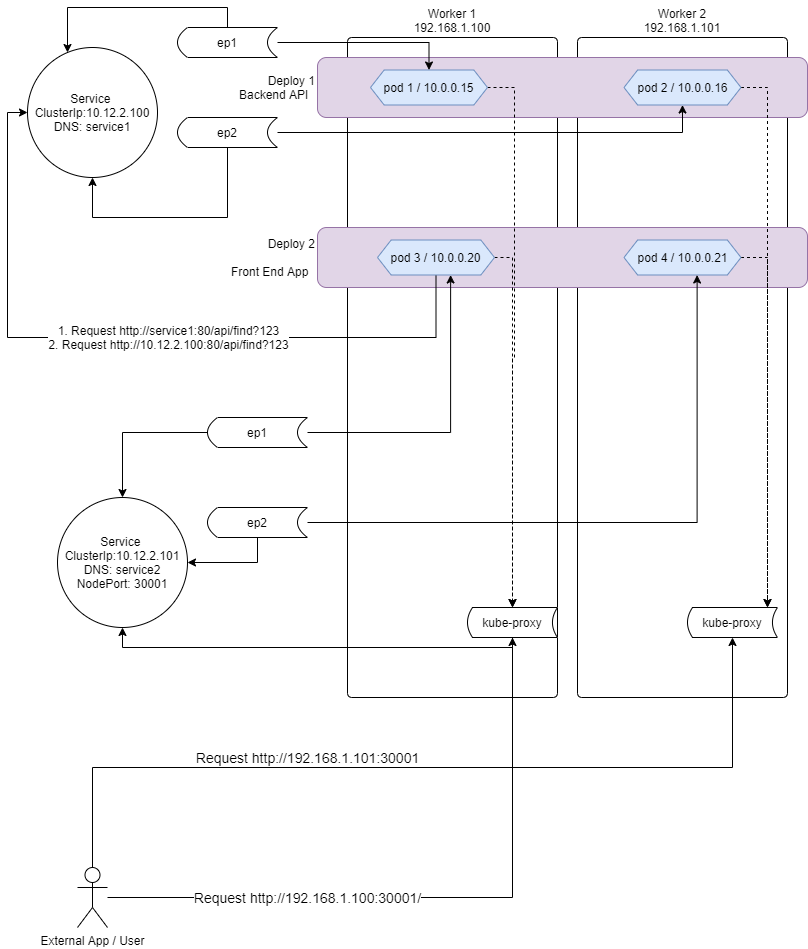

The diagram above was exported from draw.io. Its source (the exported page's mxGraphModel, read from the mxfile embedded in the PNG):
<mxGraphModel dx="1024" dy="592" grid="1" gridSize="10" guides="1" tooltips="1" connect="1" arrows="1" fold="1" page="1" pageScale="1" pageWidth="827" pageHeight="1169" math="0" shadow="0">
  <root>
    <mxCell id="sFnPfA8Q7PvxNzKJ5cbe-0" />
    <mxCell id="sFnPfA8Q7PvxNzKJ5cbe-1" parent="sFnPfA8Q7PvxNzKJ5cbe-0" />
    <mxCell id="sFnPfA8Q7PvxNzKJ5cbe-2" value="Worker 1&lt;br&gt;192.168.1.100" style="rounded=1;whiteSpace=wrap;html=1;arcSize=2;labelPosition=center;verticalLabelPosition=top;align=center;verticalAlign=bottom;" vertex="1" parent="sFnPfA8Q7PvxNzKJ5cbe-1">
      <mxGeometry x="350" y="100" width="210" height="660" as="geometry" />
    </mxCell>
    <mxCell id="sFnPfA8Q7PvxNzKJ5cbe-37" style="edgeStyle=orthogonalEdgeStyle;rounded=0;orthogonalLoop=1;jettySize=auto;html=1;entryX=0.5;entryY=1;entryDx=0;entryDy=0;" edge="1" parent="sFnPfA8Q7PvxNzKJ5cbe-1" source="sFnPfA8Q7PvxNzKJ5cbe-3" target="sFnPfA8Q7PvxNzKJ5cbe-24">
      <mxGeometry relative="1" as="geometry">
        <Array as="points">
          <mxPoint x="515" y="710" />
          <mxPoint x="125" y="710" />
        </Array>
      </mxGeometry>
    </mxCell>
    <mxCell id="sFnPfA8Q7PvxNzKJ5cbe-3" value="kube-proxy" style="shape=dataStorage;whiteSpace=wrap;html=1;size=0.0560003662109375;" vertex="1" parent="sFnPfA8Q7PvxNzKJ5cbe-1">
      <mxGeometry x="470" y="670" width="90" height="30" as="geometry" />
    </mxCell>
    <mxCell id="sFnPfA8Q7PvxNzKJ5cbe-4" value="Worker 2&lt;br&gt;192.168.1.101" style="rounded=1;whiteSpace=wrap;html=1;arcSize=2;labelPosition=center;verticalLabelPosition=top;align=center;verticalAlign=bottom;" vertex="1" parent="sFnPfA8Q7PvxNzKJ5cbe-1">
      <mxGeometry x="580" y="100" width="210" height="660" as="geometry" />
    </mxCell>
    <mxCell id="sFnPfA8Q7PvxNzKJ5cbe-5" value="kube-proxy" style="shape=dataStorage;whiteSpace=wrap;html=1;size=0.0560003662109375;" vertex="1" parent="sFnPfA8Q7PvxNzKJ5cbe-1">
      <mxGeometry x="690" y="670" width="90" height="30" as="geometry" />
    </mxCell>
    <mxCell id="sFnPfA8Q7PvxNzKJ5cbe-6" value="Deploy 1&lt;br&gt;Backend API&amp;nbsp;&amp;nbsp;" style="rounded=1;whiteSpace=wrap;html=1;labelPosition=left;verticalLabelPosition=middle;align=right;verticalAlign=middle;fillColor=#e1d5e7;strokeColor=#9673a6;" vertex="1" parent="sFnPfA8Q7PvxNzKJ5cbe-1">
      <mxGeometry x="320" y="120" width="490" height="60" as="geometry" />
    </mxCell>
    <mxCell id="sFnPfA8Q7PvxNzKJ5cbe-7" value="Deploy 2&lt;br&gt;&lt;br&gt;Front End App&amp;nbsp;&amp;nbsp;" style="rounded=1;whiteSpace=wrap;html=1;labelPosition=left;verticalLabelPosition=middle;align=right;verticalAlign=middle;fillColor=#e1d5e7;strokeColor=#9673a6;" vertex="1" parent="sFnPfA8Q7PvxNzKJ5cbe-1">
      <mxGeometry x="320" y="290" width="490" height="60" as="geometry" />
    </mxCell>
    <mxCell id="sFnPfA8Q7PvxNzKJ5cbe-8" style="edgeStyle=orthogonalEdgeStyle;rounded=0;orthogonalLoop=1;jettySize=auto;html=1;entryX=0.5;entryY=0;entryDx=0;entryDy=0;dashed=1;" edge="1" parent="sFnPfA8Q7PvxNzKJ5cbe-1" source="sFnPfA8Q7PvxNzKJ5cbe-9" target="sFnPfA8Q7PvxNzKJ5cbe-3">
      <mxGeometry relative="1" as="geometry">
        <Array as="points">
          <mxPoint x="517" y="150" />
          <mxPoint x="517" y="420" />
        </Array>
      </mxGeometry>
    </mxCell>
    <mxCell id="sFnPfA8Q7PvxNzKJ5cbe-9" value="pod 1 / 10.0.0.15" style="shape=hexagon;perimeter=hexagonPerimeter2;whiteSpace=wrap;html=1;size=0.11666641235351563;fillColor=#dae8fc;strokeColor=#6c8ebf;" vertex="1" parent="sFnPfA8Q7PvxNzKJ5cbe-1">
      <mxGeometry x="373" y="132.5" width="117" height="35" as="geometry" />
    </mxCell>
    <mxCell id="sFnPfA8Q7PvxNzKJ5cbe-10" style="edgeStyle=orthogonalEdgeStyle;rounded=0;orthogonalLoop=1;jettySize=auto;html=1;dashed=1;" edge="1" parent="sFnPfA8Q7PvxNzKJ5cbe-1" source="sFnPfA8Q7PvxNzKJ5cbe-11" target="sFnPfA8Q7PvxNzKJ5cbe-5">
      <mxGeometry relative="1" as="geometry">
        <Array as="points">
          <mxPoint x="770" y="150" />
        </Array>
      </mxGeometry>
    </mxCell>
    <mxCell id="sFnPfA8Q7PvxNzKJ5cbe-11" value="pod 2 / 10.0.0.16" style="shape=hexagon;perimeter=hexagonPerimeter2;whiteSpace=wrap;html=1;size=0.11666641235351563;fillColor=#dae8fc;strokeColor=#6c8ebf;" vertex="1" parent="sFnPfA8Q7PvxNzKJ5cbe-1">
      <mxGeometry x="626.5" y="132.5" width="117" height="35" as="geometry" />
    </mxCell>
    <mxCell id="sFnPfA8Q7PvxNzKJ5cbe-12" value="&lt;font style=&quot;font-size: 12px&quot;&gt;1. Request http://service1:80/api/find?123&lt;br&gt;2. Request http://10.12.2.100:80/api/find?123&lt;br&gt;&lt;/font&gt;" style="edgeStyle=orthogonalEdgeStyle;rounded=0;orthogonalLoop=1;jettySize=auto;html=1;entryX=0;entryY=0.5;entryDx=0;entryDy=0;" edge="1" parent="sFnPfA8Q7PvxNzKJ5cbe-1" source="sFnPfA8Q7PvxNzKJ5cbe-14" target="sFnPfA8Q7PvxNzKJ5cbe-17">
      <mxGeometry x="-0.1038" relative="1" as="geometry">
        <Array as="points">
          <mxPoint x="438" y="400" />
          <mxPoint x="10" y="400" />
          <mxPoint x="10" y="175" />
        </Array>
        <mxPoint as="offset" />
      </mxGeometry>
    </mxCell>
    <mxCell id="sFnPfA8Q7PvxNzKJ5cbe-13" style="edgeStyle=orthogonalEdgeStyle;rounded=0;orthogonalLoop=1;jettySize=auto;html=1;dashed=1;entryX=0.5;entryY=0;entryDx=0;entryDy=0;" edge="1" parent="sFnPfA8Q7PvxNzKJ5cbe-1" source="sFnPfA8Q7PvxNzKJ5cbe-14" target="sFnPfA8Q7PvxNzKJ5cbe-3">
      <mxGeometry relative="1" as="geometry">
        <mxPoint x="520" y="430" as="targetPoint" />
        <Array as="points">
          <mxPoint x="515" y="320" />
        </Array>
      </mxGeometry>
    </mxCell>
    <mxCell id="sFnPfA8Q7PvxNzKJ5cbe-14" value="pod 3 / 10.0.0.20" style="shape=hexagon;perimeter=hexagonPerimeter2;whiteSpace=wrap;html=1;size=0.11666641235351563;fillColor=#dae8fc;strokeColor=#6c8ebf;" vertex="1" parent="sFnPfA8Q7PvxNzKJ5cbe-1">
      <mxGeometry x="380" y="302.5" width="117" height="35" as="geometry" />
    </mxCell>
    <mxCell id="sFnPfA8Q7PvxNzKJ5cbe-15" style="edgeStyle=orthogonalEdgeStyle;rounded=0;orthogonalLoop=1;jettySize=auto;html=1;dashed=1;" edge="1" parent="sFnPfA8Q7PvxNzKJ5cbe-1" source="sFnPfA8Q7PvxNzKJ5cbe-16">
      <mxGeometry relative="1" as="geometry">
        <mxPoint x="770" y="670" as="targetPoint" />
      </mxGeometry>
    </mxCell>
    <mxCell id="sFnPfA8Q7PvxNzKJ5cbe-16" value="pod 4 / 10.0.0.21" style="shape=hexagon;perimeter=hexagonPerimeter2;whiteSpace=wrap;html=1;size=0.11666641235351563;fillColor=#dae8fc;strokeColor=#6c8ebf;" vertex="1" parent="sFnPfA8Q7PvxNzKJ5cbe-1">
      <mxGeometry x="626.5" y="302.5" width="117" height="35" as="geometry" />
    </mxCell>
    <mxCell id="sFnPfA8Q7PvxNzKJ5cbe-17" value="Service&amp;nbsp;&lt;br&gt;ClusterIp:10.12.2.100&lt;br&gt;DNS: service1" style="ellipse;whiteSpace=wrap;html=1;aspect=fixed;" vertex="1" parent="sFnPfA8Q7PvxNzKJ5cbe-1">
      <mxGeometry x="30" y="110" width="130" height="130" as="geometry" />
    </mxCell>
    <mxCell id="sFnPfA8Q7PvxNzKJ5cbe-18" style="edgeStyle=orthogonalEdgeStyle;rounded=0;orthogonalLoop=1;jettySize=auto;html=1;entryX=0.5;entryY=0;entryDx=0;entryDy=0;" edge="1" parent="sFnPfA8Q7PvxNzKJ5cbe-1" source="sFnPfA8Q7PvxNzKJ5cbe-20" target="sFnPfA8Q7PvxNzKJ5cbe-9">
      <mxGeometry relative="1" as="geometry" />
    </mxCell>
    <mxCell id="sFnPfA8Q7PvxNzKJ5cbe-19" style="edgeStyle=orthogonalEdgeStyle;rounded=0;orthogonalLoop=1;jettySize=auto;html=1;exitX=0.5;exitY=0;exitDx=0;exitDy=0;" edge="1" parent="sFnPfA8Q7PvxNzKJ5cbe-1" source="sFnPfA8Q7PvxNzKJ5cbe-20" target="sFnPfA8Q7PvxNzKJ5cbe-17">
      <mxGeometry relative="1" as="geometry">
        <Array as="points">
          <mxPoint x="230" y="70" />
          <mxPoint x="70" y="70" />
        </Array>
      </mxGeometry>
    </mxCell>
    <mxCell id="sFnPfA8Q7PvxNzKJ5cbe-20" value="ep1" style="shape=dataStorage;whiteSpace=wrap;html=1;" vertex="1" parent="sFnPfA8Q7PvxNzKJ5cbe-1">
      <mxGeometry x="180" y="90" width="100" height="30" as="geometry" />
    </mxCell>
    <mxCell id="sFnPfA8Q7PvxNzKJ5cbe-21" style="edgeStyle=orthogonalEdgeStyle;rounded=0;orthogonalLoop=1;jettySize=auto;html=1;entryX=0.5;entryY=1;entryDx=0;entryDy=0;" edge="1" parent="sFnPfA8Q7PvxNzKJ5cbe-1" source="sFnPfA8Q7PvxNzKJ5cbe-23" target="sFnPfA8Q7PvxNzKJ5cbe-11">
      <mxGeometry relative="1" as="geometry" />
    </mxCell>
    <mxCell id="sFnPfA8Q7PvxNzKJ5cbe-22" style="edgeStyle=orthogonalEdgeStyle;rounded=0;orthogonalLoop=1;jettySize=auto;html=1;entryX=0.5;entryY=1;entryDx=0;entryDy=0;" edge="1" parent="sFnPfA8Q7PvxNzKJ5cbe-1" source="sFnPfA8Q7PvxNzKJ5cbe-23" target="sFnPfA8Q7PvxNzKJ5cbe-17">
      <mxGeometry relative="1" as="geometry">
        <Array as="points">
          <mxPoint x="230" y="280" />
          <mxPoint x="95" y="280" />
        </Array>
      </mxGeometry>
    </mxCell>
    <mxCell id="sFnPfA8Q7PvxNzKJ5cbe-23" value="ep2" style="shape=dataStorage;whiteSpace=wrap;html=1;" vertex="1" parent="sFnPfA8Q7PvxNzKJ5cbe-1">
      <mxGeometry x="180" y="180" width="100" height="30" as="geometry" />
    </mxCell>
    <mxCell id="sFnPfA8Q7PvxNzKJ5cbe-24" value="Service&amp;nbsp;&lt;br&gt;ClusterIp:10.12.2.101&lt;br&gt;DNS: service2&lt;br&gt;NodePort: 30001&lt;br&gt;" style="ellipse;whiteSpace=wrap;html=1;aspect=fixed;" vertex="1" parent="sFnPfA8Q7PvxNzKJ5cbe-1">
      <mxGeometry x="60" y="560" width="130" height="130" as="geometry" />
    </mxCell>
    <mxCell id="sFnPfA8Q7PvxNzKJ5cbe-28" style="edgeStyle=orthogonalEdgeStyle;rounded=0;orthogonalLoop=1;jettySize=auto;html=1;entryX=0.5;entryY=0;entryDx=0;entryDy=0;" edge="1" parent="sFnPfA8Q7PvxNzKJ5cbe-1" source="sFnPfA8Q7PvxNzKJ5cbe-26" target="sFnPfA8Q7PvxNzKJ5cbe-24">
      <mxGeometry relative="1" as="geometry" />
    </mxCell>
    <mxCell id="sFnPfA8Q7PvxNzKJ5cbe-30" style="edgeStyle=orthogonalEdgeStyle;rounded=0;orthogonalLoop=1;jettySize=auto;html=1;entryX=0.625;entryY=1;entryDx=0;entryDy=0;" edge="1" parent="sFnPfA8Q7PvxNzKJ5cbe-1" source="sFnPfA8Q7PvxNzKJ5cbe-26" target="sFnPfA8Q7PvxNzKJ5cbe-14">
      <mxGeometry relative="1" as="geometry" />
    </mxCell>
    <mxCell id="sFnPfA8Q7PvxNzKJ5cbe-26" value="ep1" style="shape=dataStorage;whiteSpace=wrap;html=1;" vertex="1" parent="sFnPfA8Q7PvxNzKJ5cbe-1">
      <mxGeometry x="210" y="480" width="100" height="30" as="geometry" />
    </mxCell>
    <mxCell id="sFnPfA8Q7PvxNzKJ5cbe-29" style="edgeStyle=orthogonalEdgeStyle;rounded=0;orthogonalLoop=1;jettySize=auto;html=1;entryX=1;entryY=0.5;entryDx=0;entryDy=0;" edge="1" parent="sFnPfA8Q7PvxNzKJ5cbe-1" source="sFnPfA8Q7PvxNzKJ5cbe-27" target="sFnPfA8Q7PvxNzKJ5cbe-24">
      <mxGeometry relative="1" as="geometry">
        <Array as="points">
          <mxPoint x="260" y="625" />
        </Array>
      </mxGeometry>
    </mxCell>
    <mxCell id="sFnPfA8Q7PvxNzKJ5cbe-31" style="edgeStyle=orthogonalEdgeStyle;rounded=0;orthogonalLoop=1;jettySize=auto;html=1;entryX=0.625;entryY=1;entryDx=0;entryDy=0;" edge="1" parent="sFnPfA8Q7PvxNzKJ5cbe-1" source="sFnPfA8Q7PvxNzKJ5cbe-27" target="sFnPfA8Q7PvxNzKJ5cbe-16">
      <mxGeometry relative="1" as="geometry" />
    </mxCell>
    <mxCell id="sFnPfA8Q7PvxNzKJ5cbe-27" value="ep2" style="shape=dataStorage;whiteSpace=wrap;html=1;" vertex="1" parent="sFnPfA8Q7PvxNzKJ5cbe-1">
      <mxGeometry x="210" y="570" width="100" height="30" as="geometry" />
    </mxCell>
    <mxCell id="sFnPfA8Q7PvxNzKJ5cbe-36" value="&lt;font style=&quot;font-size: 14px&quot;&gt;Request http://192.168.1.100:30001/&lt;/font&gt;" style="edgeStyle=orthogonalEdgeStyle;rounded=0;orthogonalLoop=1;jettySize=auto;html=1;entryX=0.5;entryY=1;entryDx=0;entryDy=0;" edge="1" parent="sFnPfA8Q7PvxNzKJ5cbe-1" source="sFnPfA8Q7PvxNzKJ5cbe-33" target="sFnPfA8Q7PvxNzKJ5cbe-3">
      <mxGeometry x="-0.3985" relative="1" as="geometry">
        <mxPoint as="offset" />
      </mxGeometry>
    </mxCell>
    <mxCell id="sFnPfA8Q7PvxNzKJ5cbe-38" value="&lt;font style=&quot;font-size: 14px&quot;&gt;Request http://192.168.1.101:30001&lt;/font&gt;" style="edgeStyle=orthogonalEdgeStyle;rounded=0;orthogonalLoop=1;jettySize=auto;html=1;" edge="1" parent="sFnPfA8Q7PvxNzKJ5cbe-1" source="sFnPfA8Q7PvxNzKJ5cbe-33" target="sFnPfA8Q7PvxNzKJ5cbe-5">
      <mxGeometry x="-0.2759" y="10" relative="1" as="geometry">
        <Array as="points">
          <mxPoint x="95" y="830" />
          <mxPoint x="735" y="830" />
        </Array>
        <mxPoint as="offset" />
      </mxGeometry>
    </mxCell>
    <mxCell id="sFnPfA8Q7PvxNzKJ5cbe-33" value="External App / User" style="shape=umlActor;verticalLabelPosition=bottom;labelBackgroundColor=#ffffff;verticalAlign=top;html=1;outlineConnect=0;" vertex="1" parent="sFnPfA8Q7PvxNzKJ5cbe-1">
      <mxGeometry x="80" y="930" width="30" height="60" as="geometry" />
    </mxCell>
  </root>
</mxGraphModel>